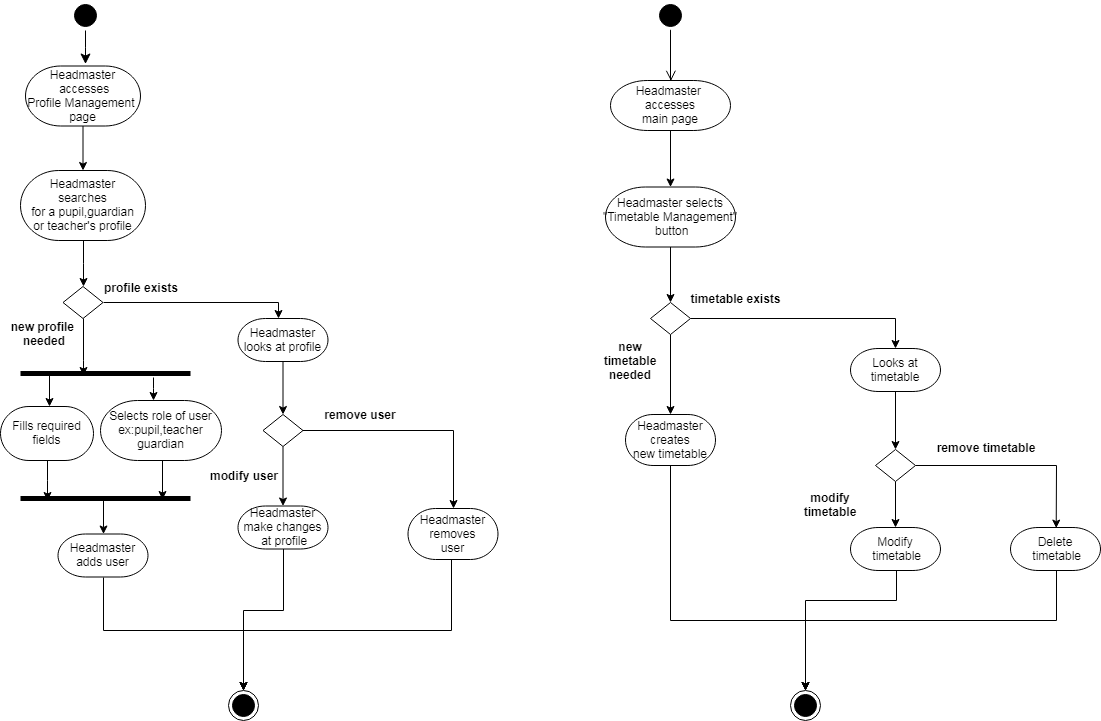

The diagram above was exported from draw.io. Its source (the exported page's mxGraphModel, read from the mxfile embedded in the PNG):
<mxGraphModel dx="840" dy="435" grid="1" gridSize="10" guides="1" tooltips="1" connect="1" arrows="1" fold="1" page="1" pageScale="1" pageWidth="850" pageHeight="1100" math="0" shadow="0">
  <root>
    <mxCell id="0" />
    <mxCell id="1" parent="0" />
    <mxCell id="ufSOiH8C3xT55wdBwXNy-83" value="" style="edgeStyle=orthogonalEdgeStyle;rounded=0;orthogonalLoop=1;jettySize=auto;html=1;endArrow=classic;endFill=1;strokeColor=#000000;exitX=0.506;exitY=0.75;exitDx=0;exitDy=0;exitPerimeter=0;" edge="1" parent="1" source="ufSOiH8C3xT55wdBwXNy-106" target="ufSOiH8C3xT55wdBwXNy-85">
      <mxGeometry relative="1" as="geometry">
        <mxPoint x="183" y="858" as="sourcePoint" />
        <Array as="points">
          <mxPoint x="183" y="890" />
        </Array>
      </mxGeometry>
    </mxCell>
    <mxCell id="ufSOiH8C3xT55wdBwXNy-84" value="" style="edgeStyle=elbowEdgeStyle;elbow=horizontal;verticalAlign=bottom;endArrow=classic;endSize=8;strokeColor=#000000;endFill=1;rounded=0;exitX=0.5;exitY=1;exitDx=0;exitDy=0;" edge="1" parent="1" source="ufSOiH8C3xT55wdBwXNy-92">
      <mxGeometry x="116" y="385.5" as="geometry">
        <mxPoint x="165" y="453.5" as="targetPoint" />
        <mxPoint x="165" y="410" as="sourcePoint" />
      </mxGeometry>
    </mxCell>
    <mxCell id="ufSOiH8C3xT55wdBwXNy-85" value="&#10;Headmaster&#10;adds user&#10;" style="shape=mxgraph.flowchart.terminator;strokeWidth=1;" vertex="1" parent="1">
      <mxGeometry x="137.5" y="923.5" width="90" height="43" as="geometry" />
    </mxCell>
    <mxCell id="ufSOiH8C3xT55wdBwXNy-86" value="" style="endArrow=classic;strokeColor=#000000;endFill=1;rounded=0;entryX=0.5;entryY=0;entryDx=0;entryDy=0;exitX=0.5;exitY=1;exitDx=0;exitDy=0;exitPerimeter=0;edgeStyle=orthogonalEdgeStyle;" edge="1" parent="1" source="ufSOiH8C3xT55wdBwXNy-85" target="ufSOiH8C3xT55wdBwXNy-87">
      <mxGeometry relative="1" as="geometry">
        <mxPoint x="184" y="958" as="sourcePoint" />
        <mxPoint x="184" y="999" as="targetPoint" />
        <Array as="points">
          <mxPoint x="183" y="1020" />
          <mxPoint x="323" y="1020" />
        </Array>
      </mxGeometry>
    </mxCell>
    <mxCell id="ufSOiH8C3xT55wdBwXNy-87" value="" style="ellipse;html=1;shape=endState;fillColor=#000000;strokeColor=#000000;" vertex="1" parent="1">
      <mxGeometry x="307.5" y="1080" width="30" height="30" as="geometry" />
    </mxCell>
    <mxCell id="ufSOiH8C3xT55wdBwXNy-88" value="" style="edgeStyle=orthogonalEdgeStyle;rounded=0;orthogonalLoop=1;jettySize=auto;html=1;" edge="1" parent="1" source="ufSOiH8C3xT55wdBwXNy-89" target="ufSOiH8C3xT55wdBwXNy-91">
      <mxGeometry relative="1" as="geometry" />
    </mxCell>
    <mxCell id="ufSOiH8C3xT55wdBwXNy-89" value="&#10;Headmaster&#10; accesses&#10;Profile Management &#10;page&#10;" style="shape=mxgraph.flowchart.terminator;strokeWidth=1;" vertex="1" parent="1">
      <mxGeometry x="105" y="455.5" width="115" height="60" as="geometry" />
    </mxCell>
    <mxCell id="ufSOiH8C3xT55wdBwXNy-90" value="" style="edgeStyle=orthogonalEdgeStyle;rounded=0;orthogonalLoop=1;jettySize=auto;html=1;entryX=0.5;entryY=0;entryDx=0;entryDy=0;" edge="1" parent="1" source="ufSOiH8C3xT55wdBwXNy-91" target="ufSOiH8C3xT55wdBwXNy-98">
      <mxGeometry relative="1" as="geometry" />
    </mxCell>
    <mxCell id="ufSOiH8C3xT55wdBwXNy-91" value="&#10;Headmaster &#10;searches&#10;for a pupil,guardian&#10;or teacher's profile&#10; " style="shape=mxgraph.flowchart.terminator;strokeWidth=1;" vertex="1" parent="1">
      <mxGeometry x="100" y="560" width="125" height="70" as="geometry" />
    </mxCell>
    <mxCell id="ufSOiH8C3xT55wdBwXNy-92" value="" style="ellipse;html=1;shape=startState;fillColor=#000000;strokeColor=#000000;" vertex="1" parent="1">
      <mxGeometry x="149.5" y="390" width="30" height="30" as="geometry" />
    </mxCell>
    <mxCell id="ufSOiH8C3xT55wdBwXNy-93" value="" style="edgeStyle=orthogonalEdgeStyle;rounded=0;orthogonalLoop=1;jettySize=auto;html=1;strokeColor=#000000;exitX=0.5;exitY=1;exitDx=0;exitDy=0;entryX=0.371;entryY=0.75;entryDx=0;entryDy=0;entryPerimeter=0;" edge="1" parent="1" source="ufSOiH8C3xT55wdBwXNy-98" target="ufSOiH8C3xT55wdBwXNy-105">
      <mxGeometry relative="1" as="geometry">
        <mxPoint x="182.5" y="728" as="sourcePoint" />
        <mxPoint x="183" y="758" as="targetPoint" />
        <Array as="points">
          <mxPoint x="163" y="750" />
          <mxPoint x="163" y="750" />
        </Array>
      </mxGeometry>
    </mxCell>
    <mxCell id="ufSOiH8C3xT55wdBwXNy-94" value="" style="edgeStyle=orthogonalEdgeStyle;rounded=0;orthogonalLoop=1;jettySize=auto;html=1;strokeColor=#000000;exitX=1;exitY=0.5;exitDx=0;exitDy=0;" edge="1" parent="1" source="ufSOiH8C3xT55wdBwXNy-98" target="ufSOiH8C3xT55wdBwXNy-118">
      <mxGeometry relative="1" as="geometry">
        <mxPoint x="221.07142857142844" y="701" as="sourcePoint" />
        <Array as="points">
          <mxPoint x="358" y="692" />
        </Array>
      </mxGeometry>
    </mxCell>
    <mxCell id="ufSOiH8C3xT55wdBwXNy-95" value="" style="edgeStyle=orthogonalEdgeStyle;rounded=0;orthogonalLoop=1;jettySize=auto;html=1;strokeColor=#000000;entryX=0.5;entryY=0;entryDx=0;entryDy=0;entryPerimeter=0;" edge="1" parent="1" source="ufSOiH8C3xT55wdBwXNy-97" target="ufSOiH8C3xT55wdBwXNy-101">
      <mxGeometry relative="1" as="geometry">
        <mxPoint x="462.5" y="783" as="targetPoint" />
        <Array as="points">
          <mxPoint x="533" y="820" />
        </Array>
      </mxGeometry>
    </mxCell>
    <mxCell id="ufSOiH8C3xT55wdBwXNy-96" value="" style="edgeStyle=orthogonalEdgeStyle;rounded=0;orthogonalLoop=1;jettySize=auto;html=1;endArrow=classic;endFill=1;" edge="1" parent="1" source="ufSOiH8C3xT55wdBwXNy-97" target="ufSOiH8C3xT55wdBwXNy-116">
      <mxGeometry relative="1" as="geometry" />
    </mxCell>
    <mxCell id="ufSOiH8C3xT55wdBwXNy-97" value="" style="rhombus;whiteSpace=wrap;html=1;" vertex="1" parent="1">
      <mxGeometry x="342.5" y="804" width="40" height="32" as="geometry" />
    </mxCell>
    <mxCell id="ufSOiH8C3xT55wdBwXNy-98" value="" style="rhombus;whiteSpace=wrap;html=1;" vertex="1" parent="1">
      <mxGeometry x="142.5" y="676" width="40" height="32" as="geometry" />
    </mxCell>
    <mxCell id="ufSOiH8C3xT55wdBwXNy-99" value="&lt;b&gt;profile exists&lt;/b&gt;" style="text;html=1;strokeColor=none;fillColor=none;align=center;verticalAlign=middle;whiteSpace=wrap;rounded=0;" vertex="1" parent="1">
      <mxGeometry x="179.5" y="662" width="80" height="30" as="geometry" />
    </mxCell>
    <mxCell id="ufSOiH8C3xT55wdBwXNy-100" value="" style="edgeStyle=orthogonalEdgeStyle;rounded=0;orthogonalLoop=1;jettySize=auto;html=1;endArrow=classic;endFill=1;entryX=0.5;entryY=0;entryDx=0;entryDy=0;exitX=0.5;exitY=1;exitDx=0;exitDy=0;exitPerimeter=0;" edge="1" parent="1" source="ufSOiH8C3xT55wdBwXNy-101" target="ufSOiH8C3xT55wdBwXNy-87">
      <mxGeometry relative="1" as="geometry">
        <mxPoint x="531" y="1002" as="targetPoint" />
        <Array as="points">
          <mxPoint x="531" y="949" />
          <mxPoint x="531" y="1020" />
          <mxPoint x="323" y="1020" />
        </Array>
      </mxGeometry>
    </mxCell>
    <mxCell id="ufSOiH8C3xT55wdBwXNy-101" value="&#10;Headmaster&#10;removes&#10;user&#10;" style="shape=mxgraph.flowchart.terminator;strokeWidth=1;" vertex="1" parent="1">
      <mxGeometry x="487.5" y="898" width="90" height="51" as="geometry" />
    </mxCell>
    <mxCell id="ufSOiH8C3xT55wdBwXNy-102" value="&lt;b&gt;remove user&lt;/b&gt;" style="text;html=1;strokeColor=none;fillColor=none;align=center;verticalAlign=middle;whiteSpace=wrap;rounded=0;" vertex="1" parent="1">
      <mxGeometry x="400" y="789" width="80" height="30" as="geometry" />
    </mxCell>
    <mxCell id="ufSOiH8C3xT55wdBwXNy-104" value="&lt;b&gt;new profile&amp;nbsp;&lt;br&gt;needed&lt;br&gt;&lt;/b&gt;" style="text;html=1;strokeColor=none;fillColor=none;align=center;verticalAlign=middle;whiteSpace=wrap;rounded=0;" vertex="1" parent="1">
      <mxGeometry x="82.5" y="708" width="80" height="30" as="geometry" />
    </mxCell>
    <mxCell id="ufSOiH8C3xT55wdBwXNy-105" value="" style="line;strokeWidth=5;fillColor=none;align=left;verticalAlign=middle;spacingTop=-1;spacingLeft=3;spacingRight=3;rotatable=0;labelPosition=right;points=[];portConstraint=eastwest;" vertex="1" parent="1">
      <mxGeometry x="100" y="759" width="170" height="8" as="geometry" />
    </mxCell>
    <mxCell id="ufSOiH8C3xT55wdBwXNy-106" value="" style="line;strokeWidth=5;fillColor=none;align=left;verticalAlign=middle;spacingTop=-1;spacingLeft=3;spacingRight=3;rotatable=0;labelPosition=right;points=[];portConstraint=eastwest;" vertex="1" parent="1">
      <mxGeometry x="100" y="884" width="170" height="8" as="geometry" />
    </mxCell>
    <mxCell id="ufSOiH8C3xT55wdBwXNy-107" value="" style="endArrow=classic;strokeColor=#000000;endFill=1;rounded=0;entryX=0.5;entryY=0;entryDx=0;entryDy=0;" edge="1" parent="1" target="ufSOiH8C3xT55wdBwXNy-87">
      <mxGeometry relative="1" as="geometry">
        <mxPoint x="323" y="1020" as="sourcePoint" />
        <mxPoint x="314" y="1080" as="targetPoint" />
      </mxGeometry>
    </mxCell>
    <mxCell id="ufSOiH8C3xT55wdBwXNy-108" value="" style="edgeStyle=orthogonalEdgeStyle;rounded=0;orthogonalLoop=1;jettySize=auto;html=1;endArrow=classic;endFill=1;" edge="1" parent="1" source="ufSOiH8C3xT55wdBwXNy-109">
      <mxGeometry relative="1" as="geometry">
        <mxPoint x="127" y="890" as="targetPoint" />
      </mxGeometry>
    </mxCell>
    <mxCell id="ufSOiH8C3xT55wdBwXNy-109" value="&#10;Fills required&#10;fields&#10;" style="shape=mxgraph.flowchart.terminator;strokeWidth=1;" vertex="1" parent="1">
      <mxGeometry x="80" y="796" width="93" height="54" as="geometry" />
    </mxCell>
    <mxCell id="ufSOiH8C3xT55wdBwXNy-110" value="&#10;Selects role of user&#10;ex:pupil,teacher&#10;guardian&#10;" style="shape=mxgraph.flowchart.terminator;strokeWidth=1;" vertex="1" parent="1">
      <mxGeometry x="180" y="790" width="121" height="60" as="geometry" />
    </mxCell>
    <mxCell id="ufSOiH8C3xT55wdBwXNy-111" value="" style="edgeStyle=orthogonalEdgeStyle;rounded=0;orthogonalLoop=1;jettySize=auto;html=1;endArrow=classic;endFill=1;strokeColor=#000000;exitX=0.171;exitY=0.5;exitDx=0;exitDy=0;exitPerimeter=0;" edge="1" parent="1" source="ufSOiH8C3xT55wdBwXNy-105">
      <mxGeometry relative="1" as="geometry">
        <mxPoint x="203" y="884" as="sourcePoint" />
        <mxPoint x="128.57142857142867" y="796.1428571428571" as="targetPoint" />
        <Array as="points">
          <mxPoint x="129" y="796" />
        </Array>
      </mxGeometry>
    </mxCell>
    <mxCell id="ufSOiH8C3xT55wdBwXNy-112" value="" style="edgeStyle=orthogonalEdgeStyle;rounded=0;orthogonalLoop=1;jettySize=auto;html=1;endArrow=classic;endFill=1;strokeColor=#000000;" edge="1" parent="1" source="ufSOiH8C3xT55wdBwXNy-105" target="ufSOiH8C3xT55wdBwXNy-110">
      <mxGeometry relative="1" as="geometry">
        <mxPoint x="139" y="773" as="sourcePoint" />
        <mxPoint x="139" y="806" as="targetPoint" />
        <Array as="points">
          <mxPoint x="233" y="778" />
          <mxPoint x="233" y="778" />
        </Array>
      </mxGeometry>
    </mxCell>
    <mxCell id="ufSOiH8C3xT55wdBwXNy-113" value="" style="edgeStyle=orthogonalEdgeStyle;rounded=0;orthogonalLoop=1;jettySize=auto;html=1;endArrow=classic;endFill=1;strokeColor=#000000;exitX=0.5;exitY=1;exitDx=0;exitDy=0;exitPerimeter=0;entryX=0.835;entryY=0.625;entryDx=0;entryDy=0;entryPerimeter=0;" edge="1" parent="1" source="ufSOiH8C3xT55wdBwXNy-110" target="ufSOiH8C3xT55wdBwXNy-106">
      <mxGeometry relative="1" as="geometry">
        <mxPoint x="243" y="777" as="sourcePoint" />
        <mxPoint x="242" y="872" as="targetPoint" />
        <Array as="points">
          <mxPoint x="242" y="850" />
        </Array>
      </mxGeometry>
    </mxCell>
    <mxCell id="ufSOiH8C3xT55wdBwXNy-114" value="&lt;b&gt;modify user&lt;/b&gt;" style="text;html=1;strokeColor=none;fillColor=none;align=center;verticalAlign=middle;whiteSpace=wrap;rounded=0;" vertex="1" parent="1">
      <mxGeometry x="282.5" y="850" width="80" height="30" as="geometry" />
    </mxCell>
    <mxCell id="ufSOiH8C3xT55wdBwXNy-115" value="" style="edgeStyle=orthogonalEdgeStyle;rounded=0;orthogonalLoop=1;jettySize=auto;html=1;endArrow=classic;endFill=1;entryX=0.5;entryY=0;entryDx=0;entryDy=0;" edge="1" parent="1" source="ufSOiH8C3xT55wdBwXNy-116" target="ufSOiH8C3xT55wdBwXNy-87">
      <mxGeometry relative="1" as="geometry">
        <mxPoint x="363" y="1000" as="targetPoint" />
        <Array as="points">
          <mxPoint x="363" y="1000" />
          <mxPoint x="323" y="1000" />
        </Array>
      </mxGeometry>
    </mxCell>
    <mxCell id="ufSOiH8C3xT55wdBwXNy-116" value="&#10;Headmaster&#10;make changes&#10; at profile&#10;" style="shape=mxgraph.flowchart.terminator;strokeWidth=1;" vertex="1" parent="1">
      <mxGeometry x="317.5" y="895.5" width="90" height="43" as="geometry" />
    </mxCell>
    <mxCell id="ufSOiH8C3xT55wdBwXNy-117" value="" style="edgeStyle=orthogonalEdgeStyle;rounded=0;orthogonalLoop=1;jettySize=auto;html=1;endArrow=classic;endFill=1;" edge="1" parent="1" source="ufSOiH8C3xT55wdBwXNy-118" target="ufSOiH8C3xT55wdBwXNy-97">
      <mxGeometry relative="1" as="geometry" />
    </mxCell>
    <mxCell id="ufSOiH8C3xT55wdBwXNy-118" value="&#10;Headmaster&#10;looks at profile&#10;" style="shape=mxgraph.flowchart.terminator;strokeWidth=1;" vertex="1" parent="1">
      <mxGeometry x="317.5" y="708" width="90" height="43" as="geometry" />
    </mxCell>
    <mxCell id="ufSOiH8C3xT55wdBwXNy-119" value="" style="edgeStyle=elbowEdgeStyle;elbow=horizontal;verticalAlign=bottom;endArrow=open;endSize=8;strokeColor=#000000;endFill=1;rounded=0;entryX=0.571;entryY=0.007;entryDx=0;entryDy=0;entryPerimeter=0;" edge="1" parent="1">
      <mxGeometry x="698" y="380" as="geometry">
        <mxPoint x="750.4705882352941" y="470.3529411764705" as="targetPoint" />
        <mxPoint x="750.4705882352941" y="419.5929783560805" as="sourcePoint" />
      </mxGeometry>
    </mxCell>
    <mxCell id="ufSOiH8C3xT55wdBwXNy-120" value="" style="edgeStyle=orthogonalEdgeStyle;rounded=0;orthogonalLoop=1;jettySize=auto;html=1;endArrow=classic;endFill=1;strokeColor=#000000;" edge="1" parent="1" source="ufSOiH8C3xT55wdBwXNy-121" target="ufSOiH8C3xT55wdBwXNy-123">
      <mxGeometry relative="1" as="geometry" />
    </mxCell>
    <mxCell id="ufSOiH8C3xT55wdBwXNy-121" value="&#10;Headmaster &#10;accesses&#10;main page&#10;" style="shape=mxgraph.flowchart.terminator;strokeWidth=1;" vertex="1" parent="1">
      <mxGeometry x="690" y="470" width="120" height="50" as="geometry" />
    </mxCell>
    <mxCell id="ufSOiH8C3xT55wdBwXNy-122" value="" style="edgeStyle=orthogonalEdgeStyle;rounded=0;orthogonalLoop=1;jettySize=auto;html=1;endArrow=classic;endFill=1;strokeColor=#000000;entryX=0.5;entryY=0;entryDx=0;entryDy=0;" edge="1" parent="1" source="ufSOiH8C3xT55wdBwXNy-123" target="ufSOiH8C3xT55wdBwXNy-129">
      <mxGeometry relative="1" as="geometry">
        <mxPoint x="750" y="693" as="targetPoint" />
      </mxGeometry>
    </mxCell>
    <mxCell id="ufSOiH8C3xT55wdBwXNy-123" value="&#10;Headmaster selects&#10;&quot;Timetable Management&quot;&#10; button&#10;" style="shape=mxgraph.flowchart.terminator;strokeWidth=1;" vertex="1" parent="1">
      <mxGeometry x="685" y="576.5" width="130" height="60" as="geometry" />
    </mxCell>
    <mxCell id="ufSOiH8C3xT55wdBwXNy-124" value="" style="edgeStyle=orthogonalEdgeStyle;rounded=0;orthogonalLoop=1;jettySize=auto;html=1;endArrow=classic;endFill=1;strokeColor=#000000;entryX=0.5;entryY=0;entryDx=0;entryDy=0;" edge="1" parent="1" target="ufSOiH8C3xT55wdBwXNy-126">
      <mxGeometry relative="1" as="geometry">
        <mxPoint x="885" y="1093" as="targetPoint" />
        <mxPoint x="885" y="1014" as="sourcePoint" />
        <Array as="points">
          <mxPoint x="885" y="1013" />
          <mxPoint x="885" y="1013" />
        </Array>
      </mxGeometry>
    </mxCell>
    <mxCell id="ufSOiH8C3xT55wdBwXNy-125" value="" style="ellipse;html=1;shape=startState;fillColor=#000000;strokeColor=#000000;" vertex="1" parent="1">
      <mxGeometry x="735" y="390" width="30" height="30" as="geometry" />
    </mxCell>
    <mxCell id="ufSOiH8C3xT55wdBwXNy-126" value="" style="ellipse;html=1;shape=endState;fillColor=#000000;strokeColor=#000000;" vertex="1" parent="1">
      <mxGeometry x="870" y="1080" width="30" height="30" as="geometry" />
    </mxCell>
    <mxCell id="ufSOiH8C3xT55wdBwXNy-127" value="" style="edgeStyle=orthogonalEdgeStyle;rounded=0;orthogonalLoop=1;jettySize=auto;html=1;endArrow=classic;endFill=1;entryX=0.5;entryY=0;entryDx=0;entryDy=0;entryPerimeter=0;" edge="1" parent="1" source="ufSOiH8C3xT55wdBwXNy-129" target="ufSOiH8C3xT55wdBwXNy-132">
      <mxGeometry relative="1" as="geometry">
        <mxPoint x="750" y="804" as="targetPoint" />
      </mxGeometry>
    </mxCell>
    <mxCell id="ufSOiH8C3xT55wdBwXNy-128" value="" style="edgeStyle=orthogonalEdgeStyle;rounded=0;orthogonalLoop=1;jettySize=auto;html=1;endArrow=classic;endFill=1;entryX=0.5;entryY=0;entryDx=0;entryDy=0;entryPerimeter=0;" edge="1" parent="1" source="ufSOiH8C3xT55wdBwXNy-129" target="ufSOiH8C3xT55wdBwXNy-135">
      <mxGeometry relative="1" as="geometry">
        <mxPoint x="970" y="740" as="targetPoint" />
      </mxGeometry>
    </mxCell>
    <mxCell id="ufSOiH8C3xT55wdBwXNy-129" value="" style="rhombus;whiteSpace=wrap;html=1;" vertex="1" parent="1">
      <mxGeometry x="730" y="692" width="40" height="32" as="geometry" />
    </mxCell>
    <mxCell id="ufSOiH8C3xT55wdBwXNy-130" value="&lt;b&gt;new timetable needed&lt;br&gt;&lt;/b&gt;" style="text;html=1;strokeColor=none;fillColor=none;align=center;verticalAlign=middle;whiteSpace=wrap;rounded=0;" vertex="1" parent="1">
      <mxGeometry x="670" y="729.5" width="80" height="41" as="geometry" />
    </mxCell>
    <mxCell id="ufSOiH8C3xT55wdBwXNy-131" value="" style="edgeStyle=orthogonalEdgeStyle;rounded=0;orthogonalLoop=1;jettySize=auto;html=1;endArrow=classic;endFill=1;entryX=0.5;entryY=0;entryDx=0;entryDy=0;" edge="1" parent="1" source="ufSOiH8C3xT55wdBwXNy-132" target="ufSOiH8C3xT55wdBwXNy-126">
      <mxGeometry relative="1" as="geometry">
        <mxPoint x="750" y="1010" as="targetPoint" />
        <Array as="points">
          <mxPoint x="750" y="1010" />
          <mxPoint x="885" y="1010" />
        </Array>
      </mxGeometry>
    </mxCell>
    <mxCell id="ufSOiH8C3xT55wdBwXNy-132" value="&#10;Headmaster&#10;creates&#10;new timetable&#10;" style="shape=mxgraph.flowchart.terminator;strokeWidth=1;" vertex="1" parent="1">
      <mxGeometry x="705" y="804" width="90" height="51" as="geometry" />
    </mxCell>
    <mxCell id="ufSOiH8C3xT55wdBwXNy-133" value="&lt;b&gt;timetable&amp;nbsp;exists&lt;br&gt;&lt;/b&gt;" style="text;html=1;strokeColor=none;fillColor=none;align=center;verticalAlign=middle;whiteSpace=wrap;rounded=0;" vertex="1" parent="1">
      <mxGeometry x="775" y="667" width="80" height="41" as="geometry" />
    </mxCell>
    <mxCell id="ufSOiH8C3xT55wdBwXNy-134" value="" style="edgeStyle=orthogonalEdgeStyle;rounded=0;orthogonalLoop=1;jettySize=auto;html=1;endArrow=classic;endFill=1;entryX=0.5;entryY=0;entryDx=0;entryDy=0;" edge="1" parent="1" source="ufSOiH8C3xT55wdBwXNy-135" target="ufSOiH8C3xT55wdBwXNy-138">
      <mxGeometry relative="1" as="geometry">
        <mxPoint x="975" y="861" as="targetPoint" />
      </mxGeometry>
    </mxCell>
    <mxCell id="ufSOiH8C3xT55wdBwXNy-135" value="&#10;Looks at &#10;timetable&#10;" style="shape=mxgraph.flowchart.terminator;strokeWidth=1;" vertex="1" parent="1">
      <mxGeometry x="930" y="738" width="90" height="43" as="geometry" />
    </mxCell>
    <mxCell id="ufSOiH8C3xT55wdBwXNy-136" value="" style="edgeStyle=orthogonalEdgeStyle;rounded=0;orthogonalLoop=1;jettySize=auto;html=1;endArrow=classic;endFill=1;entryX=0.5;entryY=0;entryDx=0;entryDy=0;entryPerimeter=0;" edge="1" parent="1" source="ufSOiH8C3xT55wdBwXNy-138" target="ufSOiH8C3xT55wdBwXNy-140">
      <mxGeometry relative="1" as="geometry">
        <mxPoint x="975" y="951" as="targetPoint" />
      </mxGeometry>
    </mxCell>
    <mxCell id="ufSOiH8C3xT55wdBwXNy-137" value="" style="edgeStyle=orthogonalEdgeStyle;rounded=0;orthogonalLoop=1;jettySize=auto;html=1;endArrow=classic;endFill=1;entryX=0.5;entryY=0;entryDx=0;entryDy=0;entryPerimeter=0;" edge="1" parent="1" source="ufSOiH8C3xT55wdBwXNy-138">
      <mxGeometry relative="1" as="geometry">
        <mxPoint x="1135.7142857142858" y="917.5714285714287" as="targetPoint" />
      </mxGeometry>
    </mxCell>
    <mxCell id="ufSOiH8C3xT55wdBwXNy-138" value="" style="rhombus;whiteSpace=wrap;html=1;" vertex="1" parent="1">
      <mxGeometry x="955" y="839" width="40" height="32" as="geometry" />
    </mxCell>
    <mxCell id="ufSOiH8C3xT55wdBwXNy-139" value="" style="edgeStyle=orthogonalEdgeStyle;rounded=0;orthogonalLoop=1;jettySize=auto;html=1;endArrow=classic;endFill=1;entryX=0.5;entryY=0;entryDx=0;entryDy=0;" edge="1" parent="1" source="ufSOiH8C3xT55wdBwXNy-140" target="ufSOiH8C3xT55wdBwXNy-126">
      <mxGeometry relative="1" as="geometry">
        <mxPoint x="976" y="1009" as="targetPoint" />
        <Array as="points">
          <mxPoint x="976" y="990" />
          <mxPoint x="885" y="990" />
        </Array>
      </mxGeometry>
    </mxCell>
    <mxCell id="ufSOiH8C3xT55wdBwXNy-140" value="&#10;Modify&#10; timetable&#10;" style="shape=mxgraph.flowchart.terminator;strokeWidth=1;" vertex="1" parent="1">
      <mxGeometry x="930" y="917" width="90" height="43" as="geometry" />
    </mxCell>
    <mxCell id="ufSOiH8C3xT55wdBwXNy-141" value="" style="edgeStyle=orthogonalEdgeStyle;rounded=0;orthogonalLoop=1;jettySize=auto;html=1;endArrow=classic;endFill=1;entryX=0.5;entryY=0;entryDx=0;entryDy=0;" edge="1" parent="1" target="ufSOiH8C3xT55wdBwXNy-126">
      <mxGeometry relative="1" as="geometry">
        <mxPoint x="1135.7142857142858" y="960" as="sourcePoint" />
        <mxPoint x="1136" y="1010" as="targetPoint" />
        <Array as="points">
          <mxPoint x="1136" y="1010" />
          <mxPoint x="885" y="1010" />
        </Array>
      </mxGeometry>
    </mxCell>
    <mxCell id="ufSOiH8C3xT55wdBwXNy-142" value="&lt;b&gt;remove timetable&lt;br&gt;&lt;/b&gt;" style="text;html=1;strokeColor=none;fillColor=none;align=center;verticalAlign=middle;whiteSpace=wrap;rounded=0;" vertex="1" parent="1">
      <mxGeometry x="1010" y="816" width="110" height="41" as="geometry" />
    </mxCell>
    <mxCell id="ufSOiH8C3xT55wdBwXNy-143" value="&lt;b&gt;modify timetable&lt;br&gt;&lt;/b&gt;" style="text;html=1;strokeColor=none;fillColor=none;align=center;verticalAlign=middle;whiteSpace=wrap;rounded=0;" vertex="1" parent="1">
      <mxGeometry x="870" y="873" width="80" height="41" as="geometry" />
    </mxCell>
    <mxCell id="ufSOiH8C3xT55wdBwXNy-145" value="Delete&#10; timetable" style="shape=mxgraph.flowchart.terminator;strokeWidth=1;" vertex="1" parent="1">
      <mxGeometry x="1090" y="917" width="90" height="43" as="geometry" />
    </mxCell>
  </root>
</mxGraphModel>